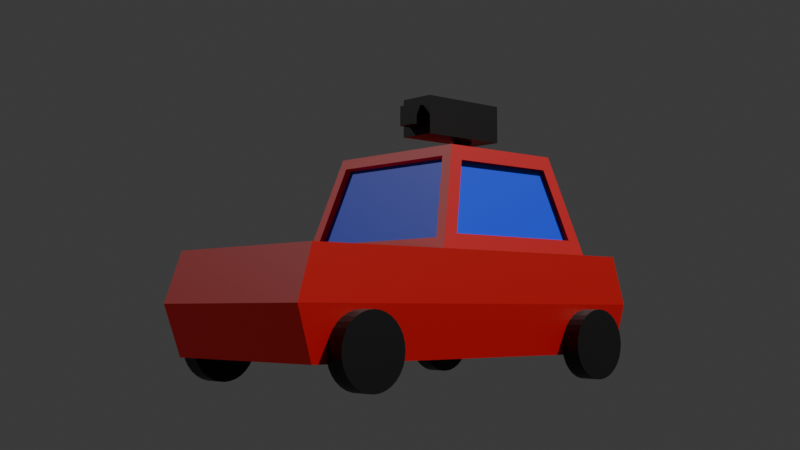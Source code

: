# Source: car.blend  (saved by Blender 4.1.24; exported with 4.5.12 LTS)
import bpy
from mathutils import Matrix  # noqa: F401  (used for matrix-valued properties, if any)

bpy.ops.wm.read_factory_settings(use_empty=True)
scene = bpy.context.scene
scene.name = 'Scene'

# ---- collections
col_collection = bpy.data.collections.new('Collection'); scene.collection.children.link(col_collection)

# ---- materials (node trees are filled in below, after node groups)
mat_red = bpy.data.materials.new('red')
mat_red.use_transparent_shadow = False
mat_blue = bpy.data.materials.new('blue')
mat_blue.use_transparent_shadow = False
mat_material_001 = bpy.data.materials.new('Material.001')
mat_material_001.use_transparent_shadow = False

# ---- material node trees
mat_red.use_nodes = True; mat_red.node_tree.nodes.clear()
_N = mat_red.node_tree.nodes; _L = mat_red.node_tree.links
n0 = _N.new('ShaderNodeBsdfPrincipled'); n0.name = 'Principled BSDF'; n0.location = (10, 300)
n0.inputs[0].default_value = (0.5137, 0.0, 0.001848, 1.0)
n1 = _N.new('ShaderNodeOutputMaterial'); n1.name = 'Material Output'; n1.location = (300, 300)
_L.new(n0.outputs[0], n1.inputs[0])
n1.is_active_output = True
mat_blue.use_nodes = True; mat_blue.node_tree.nodes.clear()
_N = mat_blue.node_tree.nodes; _L = mat_blue.node_tree.links
n0 = _N.new('ShaderNodeBsdfPrincipled'); n0.name = 'Principled BSDF'; n0.location = (10, 300)
n0.inputs[0].default_value = (0.0, 0.04201, 0.8003, 1.0)
n1 = _N.new('ShaderNodeOutputMaterial'); n1.name = 'Material Output'; n1.location = (300, 300)
_L.new(n0.outputs[0], n1.inputs[0])
n1.is_active_output = True
mat_material_001.use_nodes = True; mat_material_001.node_tree.nodes.clear()
_N = mat_material_001.node_tree.nodes; _L = mat_material_001.node_tree.links
n0 = _N.new('ShaderNodeBsdfPrincipled'); n0.name = 'Principled BSDF'; n0.location = (10, 300)
n0.inputs[0].default_value = (0.0, 0.0, 0.0, 1.0)
n1 = _N.new('ShaderNodeOutputMaterial'); n1.name = 'Material Output'; n1.location = (300, 300)
_L.new(n0.outputs[0], n1.inputs[0])
n1.is_active_output = True

# ---- world
world_world = bpy.data.worlds.new('World'); scene.world = world_world
world_world.use_nodes = True; world_world.node_tree.nodes.clear()
_N = world_world.node_tree.nodes; _L = world_world.node_tree.links
n0 = _N.new('ShaderNodeOutputWorld'); n0.name = 'World Output'; n0.location = (300, 300)
n1 = _N.new('ShaderNodeBackground'); n1.name = 'Background'; n1.location = (10, 300)
n1.inputs[0].default_value = (0.05088, 0.05088, 0.05088, 1.0)
_L.new(n1.outputs[0], n0.inputs[0])
n0.is_active_output = True
world_world.color = (0.05088, 0.05088, 0.05088)
world_world.use_sun_shadow = False
world_world.sun_shadow_jitter_overblur = 0.0

# ---- cameras
cam_camera = bpy.data.cameras.new('Camera')

# ---- lights
light_sun = bpy.data.lights.new('Sun', 'SUN')
light_sun.transmission_factor = 0.0
light_sun.energy = 4.7
light_sun.shadow_soft_size = 0.6585
light_sun_001 = bpy.data.lights.new('Sun.001', 'SUN')
light_sun_001.transmission_factor = 0.0
light_sun_001.energy = 1.0

# ---- meshes
me_cube_001 = bpy.data.meshes.new('Cube.001')
me_cube_001.from_pydata([(1.0, -1.0, -1.0), (0.7101, -0.7312, 0.8958), (1.0, 1.0, -1.0), (0.6567, 0.7498, 0.8339), (0.7902, 0.9502, 0.1661), (0.8684, -0.9688, 0.1042), (1.0, -2.5, 0.0), (1.0, -2.5, -1.0), (1.0, 1.5, -1.0), (1.0, 1.5, 0.0), (0.0, 1.0, -1.0), (0.0, 0.7498, 0.8339), (0.0, -1.0, -1.0), (0.0, -0.7312, 0.8958), (0.0, -0.9688, 0.1042), (0.0, 0.9502, 0.1661), (0.0, -2.5, -1.0), (0.0, -2.5, 0.0), (0.0, 1.5, -1.0), (0.0, 1.5, 0.0), (0.8288, -0.5903, 0.8562), (0.9712, -0.804, 0.1438), (0.0, -0.7, 1.0), (0.0, -1.0, 0.0), (0.0, 0.7, 1.0), (0.8288, 0.5903, 0.8562), (0.9712, 0.804, 0.1438), (0.0, 1.0, 0.0), (0.8, 0.7, 1.0), (0.8, -0.7, 1.0), (1.0, 1.0, 0.0), (1.0, -1.0, 0.0), (0.0, -0.7312, 0.8958), (0.0, -0.9688, 0.1042), (0.0, 0.7498, 0.8339), (0.0, 0.9502, 0.1661), (0.7101, -0.7312, 0.8958), (0.8684, -0.9688, 0.1042), (0.6567, 0.7498, 0.8339), (0.7902, 0.9502, 0.1661), (0.8288, 0.5903, 0.8562), (0.8288, -0.5903, 0.8562), (0.9712, 0.804, 0.1438), (0.9712, -0.804, 0.1438), (0.0, -0.6704, 0.8776), (0.0, -0.9079, 0.08592), (0.7101, -0.6704, 0.8776), (0.8684, -0.9079, 0.08592), (0.7925, 0.5903, 0.849), (0.7925, -0.5903, 0.849), (0.935, 0.804, 0.1365), (0.935, -0.804, 0.1365), (0.0, 0.7042, 0.8202), (0.0, 0.9046, 0.1524), (0.6567, 0.7042, 0.8202), (0.7902, 0.9046, 0.1524), (1.026, 1.102, -0.5), (1.026, -1.051, -0.5), (1.026, -2.666, -0.5), (1.026, 1.64, -0.5), (0.0, 1.64, -0.5), (0.0, -2.666, -0.5), (-1.0, -1.0, -1.0), (-0.7101, -0.7312, 0.8958), (-1.0, 1.0, -1.0), (-0.6567, 0.7498, 0.8339), (-0.7902, 0.9502, 0.1661), (-0.8684, -0.9688, 0.1042), (-1.0, -2.5, 0.0), (-1.0, -2.5, -1.0), (-1.0, 1.5, -1.0), (-1.0, 1.5, 0.0), (-0.8288, -0.5903, 0.8562), (-0.9712, -0.804, 0.1438), (-0.8288, 0.5903, 0.8562), (-0.9712, 0.804, 0.1438), (-0.8, 0.7, 1.0), (-0.8, -0.7, 1.0), (-1.0, 1.0, 0.0), (-1.0, -1.0, 0.0), (-0.7101, -0.7312, 0.8958), (-0.8684, -0.9688, 0.1042), (-0.6567, 0.7498, 0.8339), (-0.7902, 0.9502, 0.1661), (-0.8288, 0.5903, 0.8562), (-0.8288, -0.5903, 0.8562), (-0.9712, 0.804, 0.1438), (-0.9712, -0.804, 0.1438), (-0.7101, -0.6704, 0.8776), (-0.8684, -0.9079, 0.08592), (-0.7925, 0.5903, 0.849), (-0.7925, -0.5903, 0.849), (-0.935, 0.804, 0.1365), (-0.935, -0.804, 0.1365), (-0.6567, 0.7042, 0.8202), (-0.7902, 0.9046, 0.1524), (-1.026, 1.102, -0.5), (-1.026, -1.051, -0.5), (-1.026, -2.666, -0.5), (-1.026, 1.64, -0.5)], [], [(26, 25, 40, 42), (3, 4, 39, 38), (10, 2, 0, 12), (56, 30, 31, 57), (12, 0, 7, 16), (57, 31, 6, 58), (60, 19, 9, 59), (56, 2, 8, 59), (27, 30, 9, 19), (2, 10, 18, 8), (31, 23, 17, 6), (58, 6, 17, 61), (28, 24, 22, 29), (1, 13, 32, 36), (1, 5, 31, 29), (13, 1, 29, 22), (5, 14, 23, 31), (3, 11, 24, 28), (4, 3, 28, 30), (15, 4, 30, 27), (20, 25, 28, 29), (25, 26, 30, 28), (21, 20, 29, 31), (26, 21, 31, 30), (38, 39, 55, 54), (43, 42, 50, 51), (37, 36, 46, 47), (14, 5, 37, 33), (4, 15, 35, 39), (20, 21, 43, 41), (21, 26, 42, 43), (5, 1, 36, 37), (11, 3, 38, 34), (25, 20, 41, 40), (47, 46, 44, 45), (36, 32, 44, 46), (33, 37, 47, 45), (50, 48, 49, 51), (42, 40, 48, 50), (41, 43, 51, 49), (40, 41, 49, 48), (53, 52, 54, 55), (39, 35, 53, 55), (34, 38, 54, 52), (7, 58, 61, 16), (30, 56, 59, 9), (18, 60, 59, 8), (0, 57, 58, 7), (2, 56, 57, 0), (75, 86, 84, 74), (65, 82, 83, 66), (10, 12, 62, 64), (96, 97, 79, 78), (12, 16, 69, 62), (97, 98, 68, 79), (60, 99, 71, 19), (96, 99, 70, 64), (27, 19, 71, 78), (64, 70, 18, 10), (79, 68, 17, 23), (98, 61, 17, 68), (76, 77, 22, 24), (63, 80, 32, 13), (63, 77, 79, 67), (13, 22, 77, 63), (67, 79, 23, 14), (65, 76, 24, 11), (66, 78, 76, 65), (15, 27, 78, 66), (72, 77, 76, 74), (74, 76, 78, 75), (73, 79, 77, 72), (75, 78, 79, 73), (82, 94, 95, 83), (87, 93, 92, 86), (81, 89, 88, 80), (14, 33, 81, 67), (66, 83, 35, 15), (72, 85, 87, 73), (73, 87, 86, 75), (67, 81, 80, 63), (11, 34, 82, 65), (74, 84, 85, 72), (89, 45, 44, 88), (80, 88, 44, 32), (33, 45, 89, 81), (92, 93, 91, 90), (86, 92, 90, 84), (85, 91, 93, 87), (84, 90, 91, 85), (53, 95, 94, 52), (83, 95, 53, 35), (34, 52, 94, 82), (69, 16, 61, 98), (78, 71, 99, 96), (18, 70, 99, 60), (62, 69, 98, 97), (64, 62, 97, 96)])
me_cube_001.polygons.foreach_set('material_index', [0, 0, 0, 0, 0, 0, 0, 0, 0, 0, 0, 0, 0, 0, 0, 0, 0, 0, 0, 0, 0, 0, 0, 0, 0, 0, 0, 0, 0, 0, 0, 0, 0, 0, 1, 0, 0, 1, 0, 0, 0, 1, 0, 0, 0, 0, 0, 0, 0, 0, 0, 0, 0, 0, 0, 0, 0, 0, 0, 0, 0, 0, 0, 0, 0, 0, 0, 0, 0, 0, 0, 0, 0, 0, 0, 0, 0, 0, 0, 0, 0, 0, 0, 1, 0, 0, 1, 0, 0, 0, 1, 0, 0, 0, 0, 0, 0, 0])
_uv = me_cube_001.uv_layers.new(name='UVMap')
_uv.uv.foreach_set('vector', [0.518, 0.5205, 0.607, 0.5241, 0.607, 0.5241, 0.518, 0.5205, 0.6042, 0.4741, 0.5208, 0.477, 0.5208, 0.477, 0.6042, 0.4741, 0.25, 0.5, 0.375, 0.5, 0.375, 0.75, 0.25, 0.75, 0.4375, 0.5, 0.5, 0.5, 0.5, 0.75, 0.4375, 0.75, 0.25, 0.75, 0.375, 0.75, 0.375, 0.75, 0.25, 0.75, 0.4375, 0.75, 0.5, 0.75, 0.5, 0.75, 0.4375, 0.75, 0.4375, 0.375, 0.5, 0.375, 0.5, 0.5, 0.4375, 0.5, 0.4375, 0.5, 0.375, 0.5, 0.375, 0.5, 0.4375, 0.5, 0.5, 0.375, 0.5, 0.5, 0.5, 0.5, 0.5, 0.375, 0.375, 0.5, 0.25, 0.5, 0.25, 0.5, 0.375, 0.5, 0.5, 0.75, 0.5, 0.875, 0.5, 0.875, 0.5, 0.75, 0.4375, 0.75, 0.5, 0.75, 0.5, 0.875, 0.4375, 0.875, 0.625, 0.5, 0.75, 0.5, 0.75, 0.75, 0.625, 0.75, 0.612, 0.7664, 0.612, 0.875, 0.612, 0.875, 0.612, 0.7664, 0.612, 0.7664, 0.513, 0.7643, 0.5, 0.75, 0.625, 0.75, 0.612, 0.875, 0.612, 0.7664, 0.625, 0.75, 0.625, 0.875, 0.513, 0.7643, 0.513, 0.875, 0.5, 0.875, 0.5, 0.75, 0.6042, 0.4741, 0.6042, 0.375, 0.625, 0.375, 0.625, 0.5, 0.5208, 0.477, 0.6042, 0.4741, 0.625, 0.5, 0.5, 0.5, 0.5208, 0.375, 0.5208, 0.477, 0.5, 0.5, 0.5, 0.375, 0.607, 0.7259, 0.607, 0.5241, 0.625, 0.5, 0.625, 0.75, 0.607, 0.5241, 0.518, 0.5205, 0.5, 0.5, 0.625, 0.5, 0.518, 0.7295, 0.607, 0.7259, 0.625, 0.75, 0.5, 0.75, 0.518, 0.5205, 0.518, 0.7295, 0.5, 0.75, 0.5, 0.5, 0.6042, 0.4741, 0.5208, 0.477, 0.5208, 0.477, 0.6042, 0.4741, 0.518, 0.7295, 0.518, 0.5205, 0.518, 0.5205, 0.518, 0.7295, 0.513, 0.7643, 0.612, 0.7664, 0.612, 0.7664, 0.513, 0.7643, 0.513, 0.875, 0.513, 0.7643, 0.513, 0.7643, 0.513, 0.875, 0.5208, 0.477, 0.5208, 0.375, 0.5208, 0.375, 0.5208, 0.477, 0.607, 0.7259, 0.518, 0.7295, 0.518, 0.7295, 0.607, 0.7259, 0.518, 0.7295, 0.518, 0.5205, 0.518, 0.5205, 0.518, 0.7295, 0.513, 0.7643, 0.612, 0.7664, 0.612, 0.7664, 0.513, 0.7643, 0.6042, 0.375, 0.6042, 0.4741, 0.6042, 0.4741, 0.6042, 0.375, 0.607, 0.5241, 0.607, 0.7259, 0.607, 0.7259, 0.607, 0.5241, 0.513, 0.7643, 0.612, 0.7664, 0.612, 0.875, 0.513, 0.875, 0.612, 0.7664, 0.612, 0.875, 0.612, 0.875, 0.612, 0.7664, 0.513, 0.875, 0.513, 0.7643, 0.513, 0.7643, 0.513, 0.875, 0.518, 0.5205, 0.607, 0.5241, 0.607, 0.7259, 0.518, 0.7295, 0.518, 0.5205, 0.607, 0.5241, 0.607, 0.5241, 0.518, 0.5205, 0.607, 0.7259, 0.518, 0.7295, 0.518, 0.7295, 0.607, 0.7259, 0.607, 0.5241, 0.607, 0.7259, 0.607, 0.7259, 0.607, 0.5241, 0.5208, 0.375, 0.6042, 0.375, 0.6042, 0.4741, 0.5208, 0.477, 0.5208, 0.477, 0.5208, 0.375, 0.5208, 0.375, 0.5208, 0.477, 0.6042, 0.375, 0.6042, 0.4741, 0.6042, 0.4741, 0.6042, 0.375, 0.375, 0.75, 0.4375, 0.75, 0.4375, 0.875, 0.375, 0.875, 0.5, 0.5, 0.4375, 0.5, 0.4375, 0.5, 0.5, 0.5, 0.375, 0.375, 0.4375, 0.375, 0.4375, 0.5, 0.375, 0.5, 0.375, 0.75, 0.4375, 0.75, 0.4375, 0.75, 0.375, 0.75, 0.375, 0.5, 0.4375, 0.5, 0.4375, 0.75, 0.375, 0.75, 0.518, 0.5205, 0.518, 0.5205, 0.607, 0.5241, 0.607, 0.5241, 0.6042, 0.4741, 0.6042, 0.4741, 0.5208, 0.477, 0.5208, 0.477, 0.25, 0.5, 0.25, 0.75, 0.375, 0.75, 0.375, 0.5, 0.4375, 0.5, 0.4375, 0.75, 0.5, 0.75, 0.5, 0.5, 0.25, 0.75, 0.25, 0.75, 0.375, 0.75, 0.375, 0.75, 0.4375, 0.75, 0.4375, 0.75, 0.5, 0.75, 0.5, 0.75, 0.4375, 0.375, 0.4375, 0.5, 0.5, 0.5, 0.5, 0.375, 0.4375, 0.5, 0.4375, 0.5, 0.375, 0.5, 0.375, 0.5, 0.5, 0.375, 0.5, 0.375, 0.5, 0.5, 0.5, 0.5, 0.375, 0.5, 0.375, 0.5, 0.25, 0.5, 0.25, 0.5, 0.5, 0.75, 0.5, 0.75, 0.5, 0.875, 0.5, 0.875, 0.4375, 0.75, 0.4375, 0.875, 0.5, 0.875, 0.5, 0.75, 0.625, 0.5, 0.625, 0.75, 0.75, 0.75, 0.75, 0.5, 0.612, 0.7664, 0.612, 0.7664, 0.612, 0.875, 0.612, 0.875, 0.612, 0.7664, 0.625, 0.75, 0.5, 0.75, 0.513, 0.7643, 0.612, 0.875, 0.625, 0.875, 0.625, 0.75, 0.612, 0.7664, 0.513, 0.7643, 0.5, 0.75, 0.5, 0.875, 0.513, 0.875, 0.6042, 0.4741, 0.625, 0.5, 0.625, 0.375, 0.6042, 0.375, 0.5208, 0.477, 0.5, 0.5, 0.625, 0.5, 0.6042, 0.4741, 0.5208, 0.375, 0.5, 0.375, 0.5, 0.5, 0.5208, 0.477, 0.607, 0.7259, 0.625, 0.75, 0.625, 0.5, 0.607, 0.5241, 0.607, 0.5241, 0.625, 0.5, 0.5, 0.5, 0.518, 0.5205, 0.518, 0.7295, 0.5, 0.75, 0.625, 0.75, 0.607, 0.7259, 0.518, 0.5205, 0.5, 0.5, 0.5, 0.75, 0.518, 0.7295, 0.6042, 0.4741, 0.6042, 0.4741, 0.5208, 0.477, 0.5208, 0.477, 0.518, 0.7295, 0.518, 0.7295, 0.518, 0.5205, 0.518, 0.5205, 0.513, 0.7643, 0.513, 0.7643, 0.612, 0.7664, 0.612, 0.7664, 0.513, 0.875, 0.513, 0.875, 0.513, 0.7643, 0.513, 0.7643, 0.5208, 0.477, 0.5208, 0.477, 0.5208, 0.375, 0.5208, 0.375, 0.607, 0.7259, 0.607, 0.7259, 0.518, 0.7295, 0.518, 0.7295, 0.518, 0.7295, 0.518, 0.7295, 0.518, 0.5205, 0.518, 0.5205, 0.513, 0.7643, 0.513, 0.7643, 0.612, 0.7664, 0.612, 0.7664, 0.6042, 0.375, 0.6042, 0.375, 0.6042, 0.4741, 0.6042, 0.4741, 0.607, 0.5241, 0.607, 0.5241, 0.607, 0.7259, 0.607, 0.7259, 0.513, 0.7643, 0.513, 0.875, 0.612, 0.875, 0.612, 0.7664, 0.612, 0.7664, 0.612, 0.7664, 0.612, 0.875, 0.612, 0.875, 0.513, 0.875, 0.513, 0.875, 0.513, 0.7643, 0.513, 0.7643, 0.518, 0.5205, 0.518, 0.7295, 0.607, 0.7259, 0.607, 0.5241, 0.518, 0.5205, 0.518, 0.5205, 0.607, 0.5241, 0.607, 0.5241, 0.607, 0.7259, 0.607, 0.7259, 0.518, 0.7295, 0.518, 0.7295, 0.607, 0.5241, 0.607, 0.5241, 0.607, 0.7259, 0.607, 0.7259, 0.5208, 0.375, 0.5208, 0.477, 0.6042, 0.4741, 0.6042, 0.375, 0.5208, 0.477, 0.5208, 0.477, 0.5208, 0.375, 0.5208, 0.375, 0.6042, 0.375, 0.6042, 0.375, 0.6042, 0.4741, 0.6042, 0.4741, 0.375, 0.75, 0.375, 0.875, 0.4375, 0.875, 0.4375, 0.75, 0.5, 0.5, 0.5, 0.5, 0.4375, 0.5, 0.4375, 0.5, 0.375, 0.375, 0.375, 0.5, 0.4375, 0.5, 0.4375, 0.375, 0.375, 0.75, 0.375, 0.75, 0.4375, 0.75, 0.4375, 0.75, 0.375, 0.5, 0.375, 0.75, 0.4375, 0.75, 0.4375, 0.5])
me_cube_001.materials.append(mat_red)
me_cube_001.materials.append(mat_blue)
me_cube_001.update()
me_cylinder = bpy.data.meshes.new('Cylinder')
me_cylinder.from_pydata([(-1.002, 0.35, -2.086e-07), (-1.198, 0.35, -1.49e-07), (-1.002, 0.3433, 0.06828), (-1.198, 0.3433, 0.06828), (-1.002, 0.3234, 0.1339), (-1.198, 0.3234, 0.1339), (-1.002, 0.291, 0.1944), (-1.198, 0.291, 0.1944), (-1.002, 0.2475, 0.2475), (-1.198, 0.2475, 0.2475), (-1.002, 0.1944, 0.291), (-1.198, 0.1944, 0.291), (-1.002, 0.1339, 0.3234), (-1.198, 0.1339, 0.3234), (-1.002, 0.06828, 0.3433), (-1.198, 0.06828, 0.3433), (-1.002, -9.563e-08, 0.35), (-1.198, -1.583e-09, 0.35), (-1.002, -0.06828, 0.3433), (-1.198, -0.06828, 0.3433), (-1.002, -0.1339, 0.3234), (-1.198, -0.1339, 0.3234), (-1.002, -0.1944, 0.291), (-1.198, -0.1944, 0.291), (-1.002, -0.2475, 0.2475), (-1.198, -0.2475, 0.2475), (-1.002, -0.291, 0.1944), (-1.198, -0.291, 0.1944), (-1.002, -0.3234, 0.1339), (-1.198, -0.3234, 0.1339), (-1.002, -0.3433, 0.06828), (-1.198, -0.3433, 0.06828), (-1.002, -0.35, -2.98e-07), (-1.198, -0.35, -2.384e-07), (-1.002, -0.3433, -0.06828), (-1.198, -0.3433, -0.06828), (-1.002, -0.3234, -0.1339), (-1.198, -0.3234, -0.1339), (-1.002, -0.291, -0.1944), (-1.198, -0.291, -0.1944), (-1.002, -0.2475, -0.2475), (-1.198, -0.2475, -0.2475), (-1.002, -0.1944, -0.291), (-1.198, -0.1944, -0.291), (-1.002, -0.1339, -0.3234), (-1.198, -0.1339, -0.3234), (-1.002, -0.06828, -0.3433), (-1.198, -0.06828, -0.3433), (-1.002, -1.583e-09, -0.35), (-1.198, 9.247e-08, -0.35), (-1.002, 0.06828, -0.3433), (-1.198, 0.06828, -0.3433), (-1.002, 0.1339, -0.3234), (-1.198, 0.1339, -0.3234), (-1.002, 0.1944, -0.291), (-1.198, 0.1944, -0.291), (-1.002, 0.2475, -0.2475), (-1.198, 0.2475, -0.2475), (-1.002, 0.291, -0.1944), (-1.198, 0.291, -0.1944), (-1.002, 0.3234, -0.1339), (-1.198, 0.3234, -0.1339), (-1.002, 0.3433, -0.06828), (-1.198, 0.3433, -0.06828), (-1.002, 3.35, -2.086e-07), (-1.198, 3.35, -1.49e-07), (-1.002, 3.343, 0.06828), (-1.198, 3.343, 0.06828), (-1.002, 3.323, 0.1339), (-1.198, 3.323, 0.1339), (-1.002, 3.291, 0.1944), (-1.198, 3.291, 0.1944), (-1.002, 3.247, 0.2475), (-1.198, 3.247, 0.2475), (-1.002, 3.194, 0.291), (-1.198, 3.194, 0.291), (-1.002, 3.134, 0.3234), (-1.198, 3.134, 0.3234), (-1.002, 3.068, 0.3433), (-1.198, 3.068, 0.3433), (-1.002, 3.0, 0.35), (-1.198, 3.0, 0.35), (-1.002, 2.932, 0.3433), (-1.198, 2.932, 0.3433), (-1.002, 2.866, 0.3234), (-1.198, 2.866, 0.3234), (-1.002, 2.806, 0.291), (-1.198, 2.806, 0.291), (-1.002, 2.753, 0.2475), (-1.198, 2.753, 0.2475), (-1.002, 2.709, 0.1944), (-1.198, 2.709, 0.1944), (-1.002, 2.677, 0.1339), (-1.198, 2.677, 0.1339), (-1.002, 2.657, 0.06828), (-1.198, 2.657, 0.06828), (-1.002, 2.65, -2.98e-07), (-1.198, 2.65, -2.384e-07), (-1.002, 2.657, -0.06828), (-1.198, 2.657, -0.06828), (-1.002, 2.677, -0.1339), (-1.198, 2.677, -0.1339), (-1.002, 2.709, -0.1944), (-1.198, 2.709, -0.1944), (-1.002, 2.753, -0.2475), (-1.198, 2.753, -0.2475), (-1.002, 2.806, -0.291), (-1.198, 2.806, -0.291), (-1.002, 2.866, -0.3234), (-1.198, 2.866, -0.3234), (-1.002, 2.932, -0.3433), (-1.198, 2.932, -0.3433), (-1.002, 3.0, -0.35), (-1.198, 3.0, -0.35), (-1.002, 3.068, -0.3433), (-1.198, 3.068, -0.3433), (-1.002, 3.134, -0.3234), (-1.198, 3.134, -0.3234), (-1.002, 3.194, -0.291), (-1.198, 3.194, -0.291), (-1.002, 3.247, -0.2475), (-1.198, 3.247, -0.2475), (-1.002, 3.291, -0.1944), (-1.198, 3.291, -0.1944), (-1.002, 3.323, -0.1339), (-1.198, 3.323, -0.1339), (-1.002, 3.343, -0.06828), (-1.198, 3.343, -0.06828), (1.194, 0.35, -2.086e-07), (0.998, 0.35, -1.49e-07), (1.194, 0.3433, 0.06828), (0.998, 0.3433, 0.06828), (1.194, 0.3234, 0.1339), (0.998, 0.3234, 0.1339), (1.194, 0.291, 0.1944), (0.998, 0.291, 0.1944), (1.194, 0.2475, 0.2475), (0.998, 0.2475, 0.2475), (1.194, 0.1944, 0.291), (0.998, 0.1944, 0.291), (1.194, 0.1339, 0.3234), (0.998, 0.1339, 0.3234), (1.194, 0.06828, 0.3433), (0.998, 0.06828, 0.3433), (1.194, -9.563e-08, 0.35), (0.998, -1.583e-09, 0.35), (1.194, -0.06828, 0.3433), (0.998, -0.06828, 0.3433), (1.194, -0.1339, 0.3234), (0.998, -0.1339, 0.3234), (1.194, -0.1944, 0.291), (0.998, -0.1944, 0.291), (1.194, -0.2475, 0.2475), (0.998, -0.2475, 0.2475), (1.194, -0.291, 0.1944), (0.998, -0.291, 0.1944), (1.194, -0.3234, 0.1339), (0.998, -0.3234, 0.1339), (1.194, -0.3433, 0.06828), (0.998, -0.3433, 0.06828), (1.194, -0.35, -2.98e-07), (0.998, -0.35, -2.384e-07), (1.194, -0.3433, -0.06828), (0.998, -0.3433, -0.06828), (1.194, -0.3234, -0.1339), (0.998, -0.3234, -0.1339), (1.194, -0.291, -0.1944), (0.998, -0.291, -0.1944), (1.194, -0.2475, -0.2475), (0.998, -0.2475, -0.2475), (1.194, -0.1944, -0.291), (0.998, -0.1944, -0.291), (1.194, -0.1339, -0.3234), (0.998, -0.1339, -0.3234), (1.194, -0.06828, -0.3433), (0.998, -0.06828, -0.3433), (1.194, -1.583e-09, -0.35), (0.998, 9.247e-08, -0.35), (1.194, 0.06828, -0.3433), (0.998, 0.06828, -0.3433), (1.194, 0.1339, -0.3234), (0.998, 0.1339, -0.3234), (1.194, 0.1944, -0.291), (0.998, 0.1944, -0.291), (1.194, 0.2475, -0.2475), (0.998, 0.2475, -0.2475), (1.194, 0.291, -0.1944), (0.998, 0.291, -0.1944), (1.194, 0.3234, -0.1339), (0.998, 0.3234, -0.1339), (1.194, 0.3433, -0.06828), (0.998, 0.3433, -0.06828), (1.194, 3.35, -2.086e-07), (0.998, 3.35, -1.49e-07), (1.194, 3.343, 0.06828), (0.998, 3.343, 0.06828), (1.194, 3.323, 0.1339), (0.998, 3.323, 0.1339), (1.194, 3.291, 0.1944), (0.998, 3.291, 0.1944), (1.194, 3.247, 0.2475), (0.998, 3.247, 0.2475), (1.194, 3.194, 0.291), (0.998, 3.194, 0.291), (1.194, 3.134, 0.3234), (0.998, 3.134, 0.3234), (1.194, 3.068, 0.3433), (0.998, 3.068, 0.3433), (1.194, 3.0, 0.35), (0.998, 3.0, 0.35), (1.194, 2.932, 0.3433), (0.998, 2.932, 0.3433), (1.194, 2.866, 0.3234), (0.998, 2.866, 0.3234), (1.194, 2.806, 0.291), (0.998, 2.806, 0.291), (1.194, 2.753, 0.2475), (0.998, 2.753, 0.2475), (1.194, 2.709, 0.1944), (0.998, 2.709, 0.1944), (1.194, 2.677, 0.1339), (0.998, 2.677, 0.1339), (1.194, 2.657, 0.06828), (0.998, 2.657, 0.06828), (1.194, 2.65, -2.98e-07), (0.998, 2.65, -2.384e-07), (1.194, 2.657, -0.06828), (0.998, 2.657, -0.06828), (1.194, 2.677, -0.1339), (0.998, 2.677, -0.1339), (1.194, 2.709, -0.1944), (0.998, 2.709, -0.1944), (1.194, 2.753, -0.2475), (0.998, 2.753, -0.2475), (1.194, 2.806, -0.291), (0.998, 2.806, -0.291), (1.194, 2.866, -0.3234), (0.998, 2.866, -0.3234), (1.194, 2.932, -0.3433), (0.998, 2.932, -0.3433), (1.194, 3.0, -0.35), (0.998, 3.0, -0.35), (1.194, 3.068, -0.3433), (0.998, 3.068, -0.3433), (1.194, 3.134, -0.3234), (0.998, 3.134, -0.3234), (1.194, 3.194, -0.291), (0.998, 3.194, -0.291), (1.194, 3.247, -0.2475), (0.998, 3.247, -0.2475), (1.194, 3.291, -0.1944), (0.998, 3.291, -0.1944), (1.194, 3.323, -0.1339), (0.998, 3.323, -0.1339), (1.194, 3.343, -0.06828), (0.998, 3.343, -0.06828)], [], [(0, 1, 3, 2), (2, 3, 5, 4), (4, 5, 7, 6), (6, 7, 9, 8), (8, 9, 11, 10), (10, 11, 13, 12), (12, 13, 15, 14), (14, 15, 17, 16), (16, 17, 19, 18), (18, 19, 21, 20), (20, 21, 23, 22), (22, 23, 25, 24), (24, 25, 27, 26), (26, 27, 29, 28), (28, 29, 31, 30), (30, 31, 33, 32), (32, 33, 35, 34), (34, 35, 37, 36), (36, 37, 39, 38), (38, 39, 41, 40), (40, 41, 43, 42), (42, 43, 45, 44), (44, 45, 47, 46), (46, 47, 49, 48), (48, 49, 51, 50), (50, 51, 53, 52), (52, 53, 55, 54), (54, 55, 57, 56), (56, 57, 59, 58), (58, 59, 61, 60), (3, 1, 63, 61, 59, 57, 55, 53, 51, 49, 47, 45, 43, 41, 39, 37, 35, 33, 31, 29, 27, 25, 23, 21, 19, 17, 15, 13, 11, 9, 7, 5), (60, 61, 63, 62), (62, 63, 1, 0), (0, 2, 4, 6, 8, 10, 12, 14, 16, 18, 20, 22, 24, 26, 28, 30, 32, 34, 36, 38, 40, 42, 44, 46, 48, 50, 52, 54, 56, 58, 60, 62), (64, 65, 67, 66), (66, 67, 69, 68), (68, 69, 71, 70), (70, 71, 73, 72), (72, 73, 75, 74), (74, 75, 77, 76), (76, 77, 79, 78), (78, 79, 81, 80), (80, 81, 83, 82), (82, 83, 85, 84), (84, 85, 87, 86), (86, 87, 89, 88), (88, 89, 91, 90), (90, 91, 93, 92), (92, 93, 95, 94), (94, 95, 97, 96), (96, 97, 99, 98), (98, 99, 101, 100), (100, 101, 103, 102), (102, 103, 105, 104), (104, 105, 107, 106), (106, 107, 109, 108), (108, 109, 111, 110), (110, 111, 113, 112), (112, 113, 115, 114), (114, 115, 117, 116), (116, 117, 119, 118), (118, 119, 121, 120), (120, 121, 123, 122), (122, 123, 125, 124), (67, 65, 127, 125, 123, 121, 119, 117, 115, 113, 111, 109, 107, 105, 103, 101, 99, 97, 95, 93, 91, 89, 87, 85, 83, 81, 79, 77, 75, 73, 71, 69), (124, 125, 127, 126), (126, 127, 65, 64), (64, 66, 68, 70, 72, 74, 76, 78, 80, 82, 84, 86, 88, 90, 92, 94, 96, 98, 100, 102, 104, 106, 108, 110, 112, 114, 116, 118, 120, 122, 124, 126), (128, 129, 131, 130), (130, 131, 133, 132), (132, 133, 135, 134), (134, 135, 137, 136), (136, 137, 139, 138), (138, 139, 141, 140), (140, 141, 143, 142), (142, 143, 145, 144), (144, 145, 147, 146), (146, 147, 149, 148), (148, 149, 151, 150), (150, 151, 153, 152), (152, 153, 155, 154), (154, 155, 157, 156), (156, 157, 159, 158), (158, 159, 161, 160), (160, 161, 163, 162), (162, 163, 165, 164), (164, 165, 167, 166), (166, 167, 169, 168), (168, 169, 171, 170), (170, 171, 173, 172), (172, 173, 175, 174), (174, 175, 177, 176), (176, 177, 179, 178), (178, 179, 181, 180), (180, 181, 183, 182), (182, 183, 185, 184), (184, 185, 187, 186), (186, 187, 189, 188), (131, 129, 191, 189, 187, 185, 183, 181, 179, 177, 175, 173, 171, 169, 167, 165, 163, 161, 159, 157, 155, 153, 151, 149, 147, 145, 143, 141, 139, 137, 135, 133), (188, 189, 191, 190), (190, 191, 129, 128), (128, 130, 132, 134, 136, 138, 140, 142, 144, 146, 148, 150, 152, 154, 156, 158, 160, 162, 164, 166, 168, 170, 172, 174, 176, 178, 180, 182, 184, 186, 188, 190), (192, 193, 195, 194), (194, 195, 197, 196), (196, 197, 199, 198), (198, 199, 201, 200), (200, 201, 203, 202), (202, 203, 205, 204), (204, 205, 207, 206), (206, 207, 209, 208), (208, 209, 211, 210), (210, 211, 213, 212), (212, 213, 215, 214), (214, 215, 217, 216), (216, 217, 219, 218), (218, 219, 221, 220), (220, 221, 223, 222), (222, 223, 225, 224), (224, 225, 227, 226), (226, 227, 229, 228), (228, 229, 231, 230), (230, 231, 233, 232), (232, 233, 235, 234), (234, 235, 237, 236), (236, 237, 239, 238), (238, 239, 241, 240), (240, 241, 243, 242), (242, 243, 245, 244), (244, 245, 247, 246), (246, 247, 249, 248), (248, 249, 251, 250), (250, 251, 253, 252), (195, 193, 255, 253, 251, 249, 247, 245, 243, 241, 239, 237, 235, 233, 231, 229, 227, 225, 223, 221, 219, 217, 215, 213, 211, 209, 207, 205, 203, 201, 199, 197), (252, 253, 255, 254), (254, 255, 193, 192), (192, 194, 196, 198, 200, 202, 204, 206, 208, 210, 212, 214, 216, 218, 220, 222, 224, 226, 228, 230, 232, 234, 236, 238, 240, 242, 244, 246, 248, 250, 252, 254)])
_uv = me_cylinder.uv_layers.new(name='UVMap')
_uv.uv.foreach_set('vector', [1.0, 0.5, 1.0, 1.0, 0.9688, 1.0, 0.9688, 0.5, 0.9688, 0.5, 0.9688, 1.0, 0.9375, 1.0, 0.9375, 0.5, 0.9375, 0.5, 0.9375, 1.0, 0.9062, 1.0, 0.9062, 0.5, 0.9062, 0.5, 0.9062, 1.0, 0.875, 1.0, 0.875, 0.5, 0.875, 0.5, 0.875, 1.0, 0.8438, 1.0, 0.8438, 0.5, 0.8438, 0.5, 0.8438, 1.0, 0.8125, 1.0, 0.8125, 0.5, 0.8125, 0.5, 0.8125, 1.0, 0.7812, 1.0, 0.7812, 0.5, 0.7812, 0.5, 0.7812, 1.0, 0.75, 1.0, 0.75, 0.5, 0.75, 0.5, 0.75, 1.0, 0.7188, 1.0, 0.7188, 0.5, 0.7188, 0.5, 0.7188, 1.0, 0.6875, 1.0, 0.6875, 0.5, 0.6875, 0.5, 0.6875, 1.0, 0.6562, 1.0, 0.6562, 0.5, 0.6562, 0.5, 0.6562, 1.0, 0.625, 1.0, 0.625, 0.5, 0.625, 0.5, 0.625, 1.0, 0.5938, 1.0, 0.5938, 0.5, 0.5938, 0.5, 0.5938, 1.0, 0.5625, 1.0, 0.5625, 0.5, 0.5625, 0.5, 0.5625, 1.0, 0.5312, 1.0, 0.5312, 0.5, 0.5312, 0.5, 0.5312, 1.0, 0.5, 1.0, 0.5, 0.5, 0.5, 0.5, 0.5, 1.0, 0.4688, 1.0, 0.4688, 0.5, 0.4688, 0.5, 0.4688, 1.0, 0.4375, 1.0, 0.4375, 0.5, 0.4375, 0.5, 0.4375, 1.0, 0.4062, 1.0, 0.4062, 0.5, 0.4062, 0.5, 0.4062, 1.0, 0.375, 1.0, 0.375, 0.5, 0.375, 0.5, 0.375, 1.0, 0.3438, 1.0, 0.3438, 0.5, 0.3438, 0.5, 0.3438, 1.0, 0.3125, 1.0, 0.3125, 0.5, 0.3125, 0.5, 0.3125, 1.0, 0.2812, 1.0, 0.2812, 0.5, 0.2812, 0.5, 0.2812, 1.0, 0.25, 1.0, 0.25, 0.5, 0.25, 0.5, 0.25, 1.0, 0.2188, 1.0, 0.2188, 0.5, 0.2188, 0.5, 0.2188, 1.0, 0.1875, 1.0, 0.1875, 0.5, 0.1875, 0.5, 0.1875, 1.0, 0.1562, 1.0, 0.1562, 0.5, 0.1562, 0.5, 0.1562, 1.0, 0.125, 1.0, 0.125, 0.5, 0.125, 0.5, 0.125, 1.0, 0.09375, 1.0, 0.09375, 0.5, 0.09375, 0.5, 0.09375, 1.0, 0.0625, 1.0, 0.0625, 0.5, 0.2968, 0.4854, 0.25, 0.49, 0.2032, 0.4854, 0.1582, 0.4717, 0.1167, 0.4496, 0.08029, 0.4197, 0.05045, 0.3833, 0.02827, 0.3418, 0.01461, 0.2968, 0.01, 0.25, 0.01461, 0.2032, 0.02827, 0.1582, 0.05045, 0.1167, 0.08029, 0.08029, 0.1167, 0.05045, 0.1582, 0.02827, 0.2032, 0.01461, 0.25, 0.01, 0.2968, 0.01461, 0.3418, 0.02827, 0.3833, 0.05045, 0.4197, 0.08029, 0.4496, 0.1167, 0.4717, 0.1582, 0.4854, 0.2032, 0.49, 0.25, 0.4854, 0.2968, 0.4717, 0.3418, 0.4496, 0.3833, 0.4197, 0.4197, 0.3833, 0.4496, 0.3418, 0.4717, 0.0625, 0.5, 0.0625, 1.0, 0.03125, 1.0, 0.03125, 0.5, 0.03125, 0.5, 0.03125, 1.0, 0.0, 1.0, 0.0, 0.5, 0.75, 0.49, 0.7968, 0.4854, 0.8418, 0.4717, 0.8833, 0.4496, 0.9197, 0.4197, 0.9496, 0.3833, 0.9717, 0.3418, 0.9854, 0.2968, 0.99, 0.25, 0.9854, 0.2032, 0.9717, 0.1582, 0.9496, 0.1167, 0.9197, 0.08029, 0.8833, 0.05045, 0.8418, 0.02827, 0.7968, 0.01461, 0.75, 0.01, 0.7032, 0.01461, 0.6582, 0.02827, 0.6167, 0.05045, 0.5803, 0.08029, 0.5504, 0.1167, 0.5283, 0.1582, 0.5146, 0.2032, 0.51, 0.25, 0.5146, 0.2968, 0.5283, 0.3418, 0.5504, 0.3833, 0.5803, 0.4197, 0.6167, 0.4496, 0.6582, 0.4717, 0.7032, 0.4854, 1.0, 0.5, 1.0, 1.0, 0.9688, 1.0, 0.9688, 0.5, 0.9688, 0.5, 0.9688, 1.0, 0.9375, 1.0, 0.9375, 0.5, 0.9375, 0.5, 0.9375, 1.0, 0.9062, 1.0, 0.9062, 0.5, 0.9062, 0.5, 0.9062, 1.0, 0.875, 1.0, 0.875, 0.5, 0.875, 0.5, 0.875, 1.0, 0.8438, 1.0, 0.8438, 0.5, 0.8438, 0.5, 0.8438, 1.0, 0.8125, 1.0, 0.8125, 0.5, 0.8125, 0.5, 0.8125, 1.0, 0.7812, 1.0, 0.7812, 0.5, 0.7812, 0.5, 0.7812, 1.0, 0.75, 1.0, 0.75, 0.5, 0.75, 0.5, 0.75, 1.0, 0.7188, 1.0, 0.7188, 0.5, 0.7188, 0.5, 0.7188, 1.0, 0.6875, 1.0, 0.6875, 0.5, 0.6875, 0.5, 0.6875, 1.0, 0.6562, 1.0, 0.6562, 0.5, 0.6562, 0.5, 0.6562, 1.0, 0.625, 1.0, 0.625, 0.5, 0.625, 0.5, 0.625, 1.0, 0.5938, 1.0, 0.5938, 0.5, 0.5938, 0.5, 0.5938, 1.0, 0.5625, 1.0, 0.5625, 0.5, 0.5625, 0.5, 0.5625, 1.0, 0.5312, 1.0, 0.5312, 0.5, 0.5312, 0.5, 0.5312, 1.0, 0.5, 1.0, 0.5, 0.5, 0.5, 0.5, 0.5, 1.0, 0.4688, 1.0, 0.4688, 0.5, 0.4688, 0.5, 0.4688, 1.0, 0.4375, 1.0, 0.4375, 0.5, 0.4375, 0.5, 0.4375, 1.0, 0.4062, 1.0, 0.4062, 0.5, 0.4062, 0.5, 0.4062, 1.0, 0.375, 1.0, 0.375, 0.5, 0.375, 0.5, 0.375, 1.0, 0.3438, 1.0, 0.3438, 0.5, 0.3438, 0.5, 0.3438, 1.0, 0.3125, 1.0, 0.3125, 0.5, 0.3125, 0.5, 0.3125, 1.0, 0.2812, 1.0, 0.2812, 0.5, 0.2812, 0.5, 0.2812, 1.0, 0.25, 1.0, 0.25, 0.5, 0.25, 0.5, 0.25, 1.0, 0.2188, 1.0, 0.2188, 0.5, 0.2188, 0.5, 0.2188, 1.0, 0.1875, 1.0, 0.1875, 0.5, 0.1875, 0.5, 0.1875, 1.0, 0.1562, 1.0, 0.1562, 0.5, 0.1562, 0.5, 0.1562, 1.0, 0.125, 1.0, 0.125, 0.5, 0.125, 0.5, 0.125, 1.0, 0.09375, 1.0, 0.09375, 0.5, 0.09375, 0.5, 0.09375, 1.0, 0.0625, 1.0, 0.0625, 0.5, 0.2968, 0.4854, 0.25, 0.49, 0.2032, 0.4854, 0.1582, 0.4717, 0.1167, 0.4496, 0.08029, 0.4197, 0.05045, 0.3833, 0.02827, 0.3418, 0.01461, 0.2968, 0.01, 0.25, 0.01461, 0.2032, 0.02827, 0.1582, 0.05045, 0.1167, 0.08029, 0.08029, 0.1167, 0.05045, 0.1582, 0.02827, 0.2032, 0.01461, 0.25, 0.01, 0.2968, 0.01461, 0.3418, 0.02827, 0.3833, 0.05045, 0.4197, 0.08029, 0.4496, 0.1167, 0.4717, 0.1582, 0.4854, 0.2032, 0.49, 0.25, 0.4854, 0.2968, 0.4717, 0.3418, 0.4496, 0.3833, 0.4197, 0.4197, 0.3833, 0.4496, 0.3418, 0.4717, 0.0625, 0.5, 0.0625, 1.0, 0.03125, 1.0, 0.03125, 0.5, 0.03125, 0.5, 0.03125, 1.0, 0.0, 1.0, 0.0, 0.5, 0.75, 0.49, 0.7968, 0.4854, 0.8418, 0.4717, 0.8833, 0.4496, 0.9197, 0.4197, 0.9496, 0.3833, 0.9717, 0.3418, 0.9854, 0.2968, 0.99, 0.25, 0.9854, 0.2032, 0.9717, 0.1582, 0.9496, 0.1167, 0.9197, 0.08029, 0.8833, 0.05045, 0.8418, 0.02827, 0.7968, 0.01461, 0.75, 0.01, 0.7032, 0.01461, 0.6582, 0.02827, 0.6167, 0.05045, 0.5803, 0.08029, 0.5504, 0.1167, 0.5283, 0.1582, 0.5146, 0.2032, 0.51, 0.25, 0.5146, 0.2968, 0.5283, 0.3418, 0.5504, 0.3833, 0.5803, 0.4197, 0.6167, 0.4496, 0.6582, 0.4717, 0.7032, 0.4854, 1.0, 0.5, 1.0, 1.0, 0.9688, 1.0, 0.9688, 0.5, 0.9688, 0.5, 0.9688, 1.0, 0.9375, 1.0, 0.9375, 0.5, 0.9375, 0.5, 0.9375, 1.0, 0.9062, 1.0, 0.9062, 0.5, 0.9062, 0.5, 0.9062, 1.0, 0.875, 1.0, 0.875, 0.5, 0.875, 0.5, 0.875, 1.0, 0.8438, 1.0, 0.8438, 0.5, 0.8438, 0.5, 0.8438, 1.0, 0.8125, 1.0, 0.8125, 0.5, 0.8125, 0.5, 0.8125, 1.0, 0.7812, 1.0, 0.7812, 0.5, 0.7812, 0.5, 0.7812, 1.0, 0.75, 1.0, 0.75, 0.5, 0.75, 0.5, 0.75, 1.0, 0.7188, 1.0, 0.7188, 0.5, 0.7188, 0.5, 0.7188, 1.0, 0.6875, 1.0, 0.6875, 0.5, 0.6875, 0.5, 0.6875, 1.0, 0.6562, 1.0, 0.6562, 0.5, 0.6562, 0.5, 0.6562, 1.0, 0.625, 1.0, 0.625, 0.5, 0.625, 0.5, 0.625, 1.0, 0.5938, 1.0, 0.5938, 0.5, 0.5938, 0.5, 0.5938, 1.0, 0.5625, 1.0, 0.5625, 0.5, 0.5625, 0.5, 0.5625, 1.0, 0.5312, 1.0, 0.5312, 0.5, 0.5312, 0.5, 0.5312, 1.0, 0.5, 1.0, 0.5, 0.5, 0.5, 0.5, 0.5, 1.0, 0.4688, 1.0, 0.4688, 0.5, 0.4688, 0.5, 0.4688, 1.0, 0.4375, 1.0, 0.4375, 0.5, 0.4375, 0.5, 0.4375, 1.0, 0.4062, 1.0, 0.4062, 0.5, 0.4062, 0.5, 0.4062, 1.0, 0.375, 1.0, 0.375, 0.5, 0.375, 0.5, 0.375, 1.0, 0.3438, 1.0, 0.3438, 0.5, 0.3438, 0.5, 0.3438, 1.0, 0.3125, 1.0, 0.3125, 0.5, 0.3125, 0.5, 0.3125, 1.0, 0.2812, 1.0, 0.2812, 0.5, 0.2812, 0.5, 0.2812, 1.0, 0.25, 1.0, 0.25, 0.5, 0.25, 0.5, 0.25, 1.0, 0.2188, 1.0, 0.2188, 0.5, 0.2188, 0.5, 0.2188, 1.0, 0.1875, 1.0, 0.1875, 0.5, 0.1875, 0.5, 0.1875, 1.0, 0.1562, 1.0, 0.1562, 0.5, 0.1562, 0.5, 0.1562, 1.0, 0.125, 1.0, 0.125, 0.5, 0.125, 0.5, 0.125, 1.0, 0.09375, 1.0, 0.09375, 0.5, 0.09375, 0.5, 0.09375, 1.0, 0.0625, 1.0, 0.0625, 0.5, 0.2968, 0.4854, 0.25, 0.49, 0.2032, 0.4854, 0.1582, 0.4717, 0.1167, 0.4496, 0.08029, 0.4197, 0.05045, 0.3833, 0.02827, 0.3418, 0.01461, 0.2968, 0.01, 0.25, 0.01461, 0.2032, 0.02827, 0.1582, 0.05045, 0.1167, 0.08029, 0.08029, 0.1167, 0.05045, 0.1582, 0.02827, 0.2032, 0.01461, 0.25, 0.01, 0.2968, 0.01461, 0.3418, 0.02827, 0.3833, 0.05045, 0.4197, 0.08029, 0.4496, 0.1167, 0.4717, 0.1582, 0.4854, 0.2032, 0.49, 0.25, 0.4854, 0.2968, 0.4717, 0.3418, 0.4496, 0.3833, 0.4197, 0.4197, 0.3833, 0.4496, 0.3418, 0.4717, 0.0625, 0.5, 0.0625, 1.0, 0.03125, 1.0, 0.03125, 0.5, 0.03125, 0.5, 0.03125, 1.0, 0.0, 1.0, 0.0, 0.5, 0.75, 0.49, 0.7968, 0.4854, 0.8418, 0.4717, 0.8833, 0.4496, 0.9197, 0.4197, 0.9496, 0.3833, 0.9717, 0.3418, 0.9854, 0.2968, 0.99, 0.25, 0.9854, 0.2032, 0.9717, 0.1582, 0.9496, 0.1167, 0.9197, 0.08029, 0.8833, 0.05045, 0.8418, 0.02827, 0.7968, 0.01461, 0.75, 0.01, 0.7032, 0.01461, 0.6582, 0.02827, 0.6167, 0.05045, 0.5803, 0.08029, 0.5504, 0.1167, 0.5283, 0.1582, 0.5146, 0.2032, 0.51, 0.25, 0.5146, 0.2968, 0.5283, 0.3418, 0.5504, 0.3833, 0.5803, 0.4197, 0.6167, 0.4496, 0.6582, 0.4717, 0.7032, 0.4854, 1.0, 0.5, 1.0, 1.0, 0.9688, 1.0, 0.9688, 0.5, 0.9688, 0.5, 0.9688, 1.0, 0.9375, 1.0, 0.9375, 0.5, 0.9375, 0.5, 0.9375, 1.0, 0.9062, 1.0, 0.9062, 0.5, 0.9062, 0.5, 0.9062, 1.0, 0.875, 1.0, 0.875, 0.5, 0.875, 0.5, 0.875, 1.0, 0.8438, 1.0, 0.8438, 0.5, 0.8438, 0.5, 0.8438, 1.0, 0.8125, 1.0, 0.8125, 0.5, 0.8125, 0.5, 0.8125, 1.0, 0.7812, 1.0, 0.7812, 0.5, 0.7812, 0.5, 0.7812, 1.0, 0.75, 1.0, 0.75, 0.5, 0.75, 0.5, 0.75, 1.0, 0.7188, 1.0, 0.7188, 0.5, 0.7188, 0.5, 0.7188, 1.0, 0.6875, 1.0, 0.6875, 0.5, 0.6875, 0.5, 0.6875, 1.0, 0.6562, 1.0, 0.6562, 0.5, 0.6562, 0.5, 0.6562, 1.0, 0.625, 1.0, 0.625, 0.5, 0.625, 0.5, 0.625, 1.0, 0.5938, 1.0, 0.5938, 0.5, 0.5938, 0.5, 0.5938, 1.0, 0.5625, 1.0, 0.5625, 0.5, 0.5625, 0.5, 0.5625, 1.0, 0.5312, 1.0, 0.5312, 0.5, 0.5312, 0.5, 0.5312, 1.0, 0.5, 1.0, 0.5, 0.5, 0.5, 0.5, 0.5, 1.0, 0.4688, 1.0, 0.4688, 0.5, 0.4688, 0.5, 0.4688, 1.0, 0.4375, 1.0, 0.4375, 0.5, 0.4375, 0.5, 0.4375, 1.0, 0.4062, 1.0, 0.4062, 0.5, 0.4062, 0.5, 0.4062, 1.0, 0.375, 1.0, 0.375, 0.5, 0.375, 0.5, 0.375, 1.0, 0.3438, 1.0, 0.3438, 0.5, 0.3438, 0.5, 0.3438, 1.0, 0.3125, 1.0, 0.3125, 0.5, 0.3125, 0.5, 0.3125, 1.0, 0.2812, 1.0, 0.2812, 0.5, 0.2812, 0.5, 0.2812, 1.0, 0.25, 1.0, 0.25, 0.5, 0.25, 0.5, 0.25, 1.0, 0.2188, 1.0, 0.2188, 0.5, 0.2188, 0.5, 0.2188, 1.0, 0.1875, 1.0, 0.1875, 0.5, 0.1875, 0.5, 0.1875, 1.0, 0.1562, 1.0, 0.1562, 0.5, 0.1562, 0.5, 0.1562, 1.0, 0.125, 1.0, 0.125, 0.5, 0.125, 0.5, 0.125, 1.0, 0.09375, 1.0, 0.09375, 0.5, 0.09375, 0.5, 0.09375, 1.0, 0.0625, 1.0, 0.0625, 0.5, 0.2968, 0.4854, 0.25, 0.49, 0.2032, 0.4854, 0.1582, 0.4717, 0.1167, 0.4496, 0.08029, 0.4197, 0.05045, 0.3833, 0.02827, 0.3418, 0.01461, 0.2968, 0.01, 0.25, 0.01461, 0.2032, 0.02827, 0.1582, 0.05045, 0.1167, 0.08029, 0.08029, 0.1167, 0.05045, 0.1582, 0.02827, 0.2032, 0.01461, 0.25, 0.01, 0.2968, 0.01461, 0.3418, 0.02827, 0.3833, 0.05045, 0.4197, 0.08029, 0.4496, 0.1167, 0.4717, 0.1582, 0.4854, 0.2032, 0.49, 0.25, 0.4854, 0.2968, 0.4717, 0.3418, 0.4496, 0.3833, 0.4197, 0.4197, 0.3833, 0.4496, 0.3418, 0.4717, 0.0625, 0.5, 0.0625, 1.0, 0.03125, 1.0, 0.03125, 0.5, 0.03125, 0.5, 0.03125, 1.0, 0.0, 1.0, 0.0, 0.5, 0.75, 0.49, 0.7968, 0.4854, 0.8418, 0.4717, 0.8833, 0.4496, 0.9197, 0.4197, 0.9496, 0.3833, 0.9717, 0.3418, 0.9854, 0.2968, 0.99, 0.25, 0.9854, 0.2032, 0.9717, 0.1582, 0.9496, 0.1167, 0.9197, 0.08029, 0.8833, 0.05045, 0.8418, 0.02827, 0.7968, 0.01461, 0.75, 0.01, 0.7032, 0.01461, 0.6582, 0.02827, 0.6167, 0.05045, 0.5803, 0.08029, 0.5504, 0.1167, 0.5283, 0.1582, 0.5146, 0.2032, 0.51, 0.25, 0.5146, 0.2968, 0.5283, 0.3418, 0.5504, 0.3833, 0.5803, 0.4197, 0.6167, 0.4496, 0.6582, 0.4717, 0.7032, 0.4854])
me_cylinder.materials.append(mat_material_001)
me_cylinder.update()
me_cube_002 = bpy.data.meshes.new('Cube.002')
me_cube_002.from_pydata([(-0.06, -0.06, -0.2184), (-0.06, -0.06, 0.2184), (-0.06, 0.06, -0.2184), (-0.06, 0.06, 0.2184), (0.06, -0.06, -0.2184), (0.06, -0.06, 0.2184), (0.06, 0.06, -0.2184), (0.06, 0.06, 0.2184), (-0.1944, -0.7712, 0.06352), (-0.1944, 0.04026, 0.6317), (-0.1944, -0.5482, -0.255), (-0.1944, 0.2633, 0.3133), (0.1944, -0.7712, 0.06352), (0.1944, 0.04026, 0.6317), (0.1944, -0.5482, -0.255), (0.1944, 0.2633, 0.3133), (-0.1011, -0.827, -0.08946), (-0.1011, -0.6161, 0.05827), (-0.1011, -0.7111, -0.2551), (-0.1011, -0.5001, -0.1073), (0.1011, -0.827, -0.08946), (0.1011, -0.6161, 0.05827), (0.1011, -0.7111, -0.2551), (0.1011, -0.5001, -0.1073)], [], [(0, 1, 3, 2), (2, 3, 7, 6), (6, 7, 5, 4), (4, 5, 1, 0), (2, 6, 4, 0), (7, 3, 1, 5), (8, 9, 11, 10), (10, 11, 15, 14), (14, 15, 13, 12), (12, 13, 9, 8), (10, 14, 12, 8), (15, 11, 9, 13), (16, 17, 19, 18), (18, 19, 23, 22), (22, 23, 21, 20), (20, 21, 17, 16), (18, 22, 20, 16), (23, 19, 17, 21)])
_uv = me_cube_002.uv_layers.new(name='UVMap')
_uv.uv.foreach_set('vector', [0.375, 0.0, 0.625, 0.0, 0.625, 0.25, 0.375, 0.25, 0.375, 0.25, 0.625, 0.25, 0.625, 0.5, 0.375, 0.5, 0.375, 0.5, 0.625, 0.5, 0.625, 0.75, 0.375, 0.75, 0.375, 0.75, 0.625, 0.75, 0.625, 1.0, 0.375, 1.0, 0.125, 0.5, 0.375, 0.5, 0.375, 0.75, 0.125, 0.75, 0.625, 0.5, 0.875, 0.5, 0.875, 0.75, 0.625, 0.75, 0.375, 0.0, 0.625, 0.0, 0.625, 0.25, 0.375, 0.25, 0.375, 0.25, 0.625, 0.25, 0.625, 0.5, 0.375, 0.5, 0.375, 0.5, 0.625, 0.5, 0.625, 0.75, 0.375, 0.75, 0.375, 0.75, 0.625, 0.75, 0.625, 1.0, 0.375, 1.0, 0.125, 0.5, 0.375, 0.5, 0.375, 0.75, 0.125, 0.75, 0.625, 0.5, 0.875, 0.5, 0.875, 0.75, 0.625, 0.75, 0.375, 0.0, 0.625, 0.0, 0.625, 0.25, 0.375, 0.25, 0.375, 0.25, 0.625, 0.25, 0.625, 0.5, 0.375, 0.5, 0.375, 0.5, 0.625, 0.5, 0.625, 0.75, 0.375, 0.75, 0.375, 0.75, 0.625, 0.75, 0.625, 1.0, 0.375, 1.0, 0.125, 0.5, 0.375, 0.5, 0.375, 0.75, 0.125, 0.75, 0.625, 0.5, 0.875, 0.5, 0.875, 0.75, 0.625, 0.75])
me_cube_002.materials.append(mat_material_001)
me_cube_002.update()

# ---- objects
ob_car = bpy.data.objects.new('Car', me_cube_001)
ob_wheels = bpy.data.objects.new('Wheels', me_cylinder)
ob_cube = bpy.data.objects.new('Cube', me_cube_002)
ob_camera = bpy.data.objects.new('Camera', cam_camera)
ob_sun = bpy.data.objects.new('Sun', light_sun)
ob_sun_001 = bpy.data.objects.new('Sun.001', light_sun_001)

# ---- transforms, parenting, visibility, modifiers, constraints
ob_car.location = (0.0, 0.0, 1.25)
ob_wheels.location = (0.0, -2.0, 0.35)
ob_cube.location = (0.0, 0.2, 2.35)
ob_cube.rotation_euler = (-0.6109, 1.274e-16, -4.016e-17)
ob_camera.location = (8.119, -8.037, 0.6834)
ob_camera.rotation_euler = (1.648, 1.133e-06, 0.8308)
ob_sun.location = (2.816, 2.685, 6.656)
ob_sun.rotation_euler = (-0.4347, 0.3864, -0.08786)
ob_sun_001.location = (-2.416, -2.993, 3.041)
ob_sun_001.rotation_euler = (0.7641, -0.5829, -0.2399)

# ---- collection membership
col_collection.objects.link(ob_car)
col_collection.objects.link(ob_wheels)
col_collection.objects.link(ob_cube)
col_collection.objects.link(ob_camera)
col_collection.objects.link(ob_sun)
col_collection.objects.link(ob_sun_001)

# ---- scene / render settings (as saved in the file)
scene.camera = ob_camera
scene.frame_start = 1; scene.frame_end = 250; scene.frame_set(1)
scene.render.engine = 'BLENDER_EEVEE_NEXT'
scene.cycles.sampling_pattern = 'TABULATED_SOBOL'
scene.eevee.ray_tracing_options.trace_max_roughness = 0.0
bpy.context.view_layer.update()
